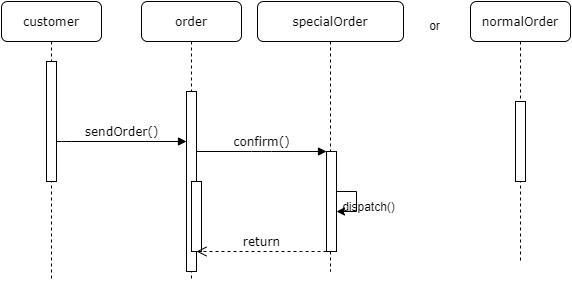

The diagram above was exported from draw.io. Its source (the exported page's mxGraphModel, read from the mxfile embedded in the PNG):
<mxGraphModel dx="1422" dy="804" grid="1" gridSize="10" guides="1" tooltips="1" connect="1" arrows="1" fold="1" page="1" pageScale="1" pageWidth="1100" pageHeight="850" background="#ffffff" math="0" shadow="0">
  <root>
    <mxCell id="0" />
    <mxCell id="1" parent="0" />
    <mxCell id="7baba1c4bc27f4b0-3" value="customer" style="shape=umlLifeline;perimeter=lifelinePerimeter;whiteSpace=wrap;html=1;container=1;collapsible=0;recursiveResize=0;outlineConnect=0;rounded=1;shadow=0;comic=0;labelBackgroundColor=none;strokeWidth=1;fontFamily=Verdana;fontSize=12;align=center;" parent="1" vertex="1">
      <mxGeometry x="400" y="80" width="100" height="280" as="geometry" />
    </mxCell>
    <mxCell id="7baba1c4bc27f4b0-13" value="" style="html=1;points=[];perimeter=orthogonalPerimeter;rounded=0;shadow=0;comic=0;labelBackgroundColor=none;strokeWidth=1;fontFamily=Verdana;fontSize=12;align=center;" parent="7baba1c4bc27f4b0-3" vertex="1">
      <mxGeometry x="45" y="60" width="10" height="120" as="geometry" />
    </mxCell>
    <mxCell id="7baba1c4bc27f4b0-4" value="order" style="shape=umlLifeline;perimeter=lifelinePerimeter;whiteSpace=wrap;html=1;container=1;collapsible=0;recursiveResize=0;outlineConnect=0;rounded=1;shadow=0;comic=0;labelBackgroundColor=none;strokeWidth=1;fontFamily=Verdana;fontSize=12;align=center;" parent="1" vertex="1">
      <mxGeometry x="540" y="80" width="100" height="280" as="geometry" />
    </mxCell>
    <mxCell id="7baba1c4bc27f4b0-16" value="" style="html=1;points=[];perimeter=orthogonalPerimeter;rounded=0;shadow=0;comic=0;labelBackgroundColor=none;strokeWidth=1;fontFamily=Verdana;fontSize=12;align=center;" parent="7baba1c4bc27f4b0-4" vertex="1">
      <mxGeometry x="45" y="90" width="10" height="180" as="geometry" />
    </mxCell>
    <mxCell id="7baba1c4bc27f4b0-34" value="" style="html=1;points=[];perimeter=orthogonalPerimeter;rounded=0;shadow=0;comic=0;labelBackgroundColor=none;strokeWidth=1;fontFamily=Verdana;fontSize=12;align=center;" parent="7baba1c4bc27f4b0-4" vertex="1">
      <mxGeometry x="50" y="180" width="10" height="70" as="geometry" />
    </mxCell>
    <mxCell id="7baba1c4bc27f4b0-5" value="specialOrder" style="shape=umlLifeline;perimeter=lifelinePerimeter;whiteSpace=wrap;html=1;container=1;collapsible=0;recursiveResize=0;outlineConnect=0;rounded=1;shadow=0;comic=0;labelBackgroundColor=none;strokeWidth=1;fontFamily=Verdana;fontSize=12;align=center;" parent="1" vertex="1">
      <mxGeometry x="656" y="80" width="146" height="270" as="geometry" />
    </mxCell>
    <mxCell id="1YUkUr5Vckd3ATnL3H6v-9" value="dispatch()" style="text;html=1;align=center;verticalAlign=middle;resizable=0;points=[];autosize=1;" vertex="1" parent="7baba1c4bc27f4b0-5">
      <mxGeometry x="76" y="195" width="70" height="20" as="geometry" />
    </mxCell>
    <mxCell id="7baba1c4bc27f4b0-8" value="normalOrder" style="shape=umlLifeline;perimeter=lifelinePerimeter;whiteSpace=wrap;html=1;container=1;collapsible=0;recursiveResize=0;outlineConnect=0;rounded=1;shadow=0;comic=0;labelBackgroundColor=none;strokeWidth=1;fontFamily=Verdana;fontSize=12;align=center;" parent="1" vertex="1">
      <mxGeometry x="869" y="80" width="100" height="260" as="geometry" />
    </mxCell>
    <mxCell id="7baba1c4bc27f4b0-9" value="" style="html=1;points=[];perimeter=orthogonalPerimeter;rounded=0;shadow=0;comic=0;labelBackgroundColor=none;strokeWidth=1;fontFamily=Verdana;fontSize=12;align=center;" parent="7baba1c4bc27f4b0-8" vertex="1">
      <mxGeometry x="45" y="100" width="10" height="80" as="geometry" />
    </mxCell>
    <mxCell id="7baba1c4bc27f4b0-17" value="sendOrder()" style="html=1;verticalAlign=bottom;endArrow=block;labelBackgroundColor=none;fontFamily=Verdana;fontSize=12;edgeStyle=elbowEdgeStyle;elbow=vertical;" parent="1" source="7baba1c4bc27f4b0-13" target="7baba1c4bc27f4b0-16" edge="1">
      <mxGeometry relative="1" as="geometry">
        <mxPoint x="510" y="220" as="sourcePoint" />
        <Array as="points">
          <mxPoint x="460" y="220" />
        </Array>
      </mxGeometry>
    </mxCell>
    <mxCell id="1YUkUr5Vckd3ATnL3H6v-8" style="edgeStyle=orthogonalEdgeStyle;rounded=0;orthogonalLoop=1;jettySize=auto;html=1;" edge="1" parent="1" source="7baba1c4bc27f4b0-19" target="7baba1c4bc27f4b0-19">
      <mxGeometry relative="1" as="geometry">
        <mxPoint x="850" y="270" as="targetPoint" />
      </mxGeometry>
    </mxCell>
    <mxCell id="7baba1c4bc27f4b0-19" value="" style="html=1;points=[];perimeter=orthogonalPerimeter;rounded=0;shadow=0;comic=0;labelBackgroundColor=none;strokeWidth=1;fontFamily=Verdana;fontSize=12;align=center;" parent="1" vertex="1">
      <mxGeometry x="725" y="230" width="10" height="100" as="geometry" />
    </mxCell>
    <mxCell id="7baba1c4bc27f4b0-20" value="confirm()" style="html=1;verticalAlign=bottom;endArrow=block;entryX=0;entryY=0;labelBackgroundColor=none;fontFamily=Verdana;fontSize=12;edgeStyle=elbowEdgeStyle;elbow=vertical;" parent="1" source="7baba1c4bc27f4b0-16" target="7baba1c4bc27f4b0-19" edge="1">
      <mxGeometry relative="1" as="geometry">
        <mxPoint x="650" y="230" as="sourcePoint" />
      </mxGeometry>
    </mxCell>
    <mxCell id="7baba1c4bc27f4b0-21" value="return" style="html=1;verticalAlign=bottom;endArrow=open;dashed=1;endSize=8;labelBackgroundColor=none;fontFamily=Verdana;fontSize=12;edgeStyle=elbowEdgeStyle;elbow=vertical;" parent="1" source="7baba1c4bc27f4b0-19" target="7baba1c4bc27f4b0-16" edge="1">
      <mxGeometry relative="1" as="geometry">
        <mxPoint x="650" y="306" as="targetPoint" />
        <Array as="points">
          <mxPoint x="710" y="330" />
          <mxPoint x="610" y="280" />
          <mxPoint x="670" y="260" />
          <mxPoint x="700" y="260" />
        </Array>
      </mxGeometry>
    </mxCell>
    <mxCell id="1YUkUr5Vckd3ATnL3H6v-1" value="or" style="text;html=1;align=center;verticalAlign=middle;resizable=0;points=[];autosize=1;" vertex="1" parent="1">
      <mxGeometry x="818" y="94" width="30" height="20" as="geometry" />
    </mxCell>
  </root>
</mxGraphModel>